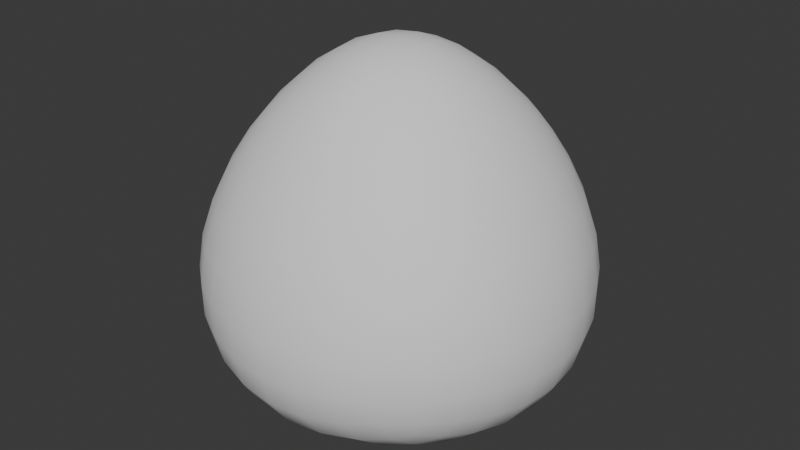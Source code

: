# Source: pet.blend  (saved by Blender 4.3.34; exported with 4.5.12 LTS)
import bpy
from mathutils import Matrix  # noqa: F401  (used for matrix-valued properties, if any)

bpy.ops.wm.read_factory_settings(use_empty=True)
scene = bpy.context.scene
scene.name = 'Scene'

# ---- collections
col_collection = bpy.data.collections.new('Collection'); scene.collection.children.link(col_collection)

# ---- world
world_world = bpy.data.worlds.new('World'); scene.world = world_world
world_world.use_nodes = True; world_world.node_tree.nodes.clear()
_N = world_world.node_tree.nodes; _L = world_world.node_tree.links
n0 = _N.new('ShaderNodeOutputWorld'); n0.name = 'World Output'; n0.location = (300, 300)
n1 = _N.new('ShaderNodeBackground'); n1.name = 'Background'; n1.location = (10, 300)
n1.inputs[0].default_value = (0.05088, 0.05088, 0.05088, 1.0)
_L.new(n1.outputs[0], n0.inputs[0])
n0.is_active_output = True
world_world.color = (0.05088, 0.05088, 0.05088)
world_world.sun_shadow_jitter_overblur = 0.0

# ---- meshes
me_pet = bpy.data.meshes.new('Pet')
me_pet.from_pydata([(-0.7073, -0.7073, 0.422), (-0.5075, -0.5075, 1.676), (-0.7073, 0.7073, 0.422), (-0.5075, 0.5075, 1.676), (0.7073, -0.7073, 0.422), (0.5075, -0.5075, 1.676), (0.7073, 0.7073, 0.422), (0.5075, 0.5075, 1.676), (-0.7689, 0.5962, 0.3779), (-0.8364, 0.4247, 0.3305), (-0.885, 0.2204, 0.2971), (-0.9033, 1.863e-08, 0.2846), (-0.885, -0.2204, 0.2971), (-0.8364, -0.4247, 0.3305), (-0.7689, -0.5962, 0.3779), (-0.7374, -0.7374, 0.5237), (-0.7604, -0.7604, 0.6769), (-0.7625, -0.7625, 0.8565), (-0.7405, -0.7405, 1.049), (-0.6944, -0.6944, 1.241), (-0.6316, -0.6316, 1.421), (-0.5626, -0.5626, 1.574), (-0.5312, -0.4214, 1.72), (-0.5556, -0.296, 1.767), (-0.5719, -0.1523, 1.8), (-0.5777, -6.519e-09, 1.813), (-0.5719, 0.1523, 1.8), (-0.5556, 0.296, 1.767), (-0.5312, 0.4214, 1.72), (-0.5626, 0.5626, 1.574), (-0.6316, 0.6316, 1.421), (-0.6944, 0.6944, 1.241), (-0.7405, 0.7405, 1.049), (-0.7625, 0.7625, 0.8565), (-0.7604, 0.7604, 0.6769), (-0.7374, 0.7374, 0.5237), (0.5962, 0.7689, 0.3779), (0.4247, 0.8364, 0.3305), (0.2204, 0.885, 0.2971), (-1.118e-08, 0.9033, 0.2846), (-0.2204, 0.885, 0.2971), (-0.4247, 0.8364, 0.3305), (-0.5962, 0.7689, 0.3779), (-0.4214, 0.5312, 1.72), (-0.296, 0.5556, 1.767), (-0.1523, 0.5719, 1.8), (-1.024e-08, 0.5777, 1.813), (0.1523, 0.5719, 1.8), (0.296, 0.5556, 1.767), (0.4214, 0.5312, 1.72), (0.5626, 0.5626, 1.574), (0.6316, 0.6316, 1.421), (0.6944, 0.6944, 1.241), (0.7405, 0.7405, 1.049), (0.7625, 0.7625, 0.8565), (0.7604, 0.7604, 0.6769), (0.7374, 0.7374, 0.5237), (0.7689, -0.5962, 0.3779), (0.8364, -0.4247, 0.3305), (0.885, -0.2204, 0.2971), (0.9033, 2.235e-08, 0.2846), (0.885, 0.2204, 0.2971), (0.8364, 0.4247, 0.3305), (0.7689, 0.5962, 0.3779), (0.5312, 0.4214, 1.72), (0.5556, 0.296, 1.767), (0.5719, 0.1523, 1.8), (0.5777, 1.024e-08, 1.813), (0.5719, -0.1523, 1.8), (0.5556, -0.296, 1.767), (0.5312, -0.4214, 1.72), (0.5626, -0.5626, 1.574), (0.6316, -0.6316, 1.421), (0.6944, -0.6944, 1.241), (0.7405, -0.7405, 1.049), (0.7625, -0.7625, 0.8565), (0.7604, -0.7604, 0.6769), (0.7374, -0.7374, 0.5237), (-0.5962, -0.7689, 0.3779), (-0.4247, -0.8364, 0.3305), (-0.2204, -0.885, 0.2971), (1.118e-08, -0.9033, 0.2846), (0.2204, -0.885, 0.2971), (0.4247, -0.8364, 0.3305), (0.5962, -0.7689, 0.3779), (0.4214, -0.5312, 1.72), (0.296, -0.5556, 1.767), (0.1523, -0.5719, 1.8), (1.024e-08, -0.5777, 1.813), (-0.1523, -0.5719, 1.8), (-0.296, -0.5556, 1.767), (-0.4214, -0.5312, 1.72), (-0.8498, -0.5931, 0.5075), (-0.8878, -0.6016, 0.6689), (-0.8911, -0.6015, 0.8531), (-0.8624, -0.5855, 1.049), (-0.8048, -0.551, 1.244), (-0.7257, -0.5045, 1.429), (-0.6333, -0.4558, 1.59), (-0.9351, -0.4166, 0.478), (-0.982, -0.4171, 0.6524), (-0.985, -0.4153, 0.8458), (-0.9497, -0.4047, 1.049), (-0.882, -0.3818, 1.252), (-0.7891, -0.3511, 1.445), (-0.6785, -0.3195, 1.62), (-0.991, -0.2149, 0.454), (-1.041, -0.2134, 0.6375), (-1.042, -0.2119, 0.8387), (-1.002, -0.2067, 1.049), (-0.9275, -0.1952, 1.259), (-0.8259, -0.1799, 1.46), (-0.7049, -0.1644, 1.643), (-1.011, 1.77e-08, 0.4445), (-1.062, 2.608e-08, 0.6311), (-1.062, 1.944e-08, 0.8355), (-1.02, 2.794e-09, 1.049), (-0.9425, 4.773e-09, 1.262), (-0.8378, 9.313e-10, 1.466), (-0.7136, -4.54e-09, 1.653), (-0.991, 0.2149, 0.454), (-1.041, 0.2134, 0.6375), (-1.042, 0.2119, 0.8387), (-1.002, 0.2067, 1.049), (-0.9275, 0.1952, 1.259), (-0.8259, 0.1799, 1.46), (-0.7049, 0.1644, 1.643), (-0.9351, 0.4166, 0.478), (-0.982, 0.4171, 0.6524), (-0.985, 0.4153, 0.8458), (-0.9497, 0.4047, 1.049), (-0.882, 0.3818, 1.252), (-0.7891, 0.3511, 1.445), (-0.6785, 0.3195, 1.62), (-0.8498, 0.5931, 0.5075), (-0.8878, 0.6016, 0.6689), (-0.8911, 0.6015, 0.8531), (-0.8624, 0.5855, 1.049), (-0.8048, 0.551, 1.244), (-0.7257, 0.5045, 1.429), (-0.6333, 0.4558, 1.59), (-0.5931, 0.8498, 0.5075), (-0.6016, 0.8878, 0.6689), (-0.6015, 0.8911, 0.8531), (-0.5855, 0.8624, 1.049), (-0.551, 0.8048, 1.244), (-0.5045, 0.7257, 1.429), (-0.4558, 0.6333, 1.59), (-0.4166, 0.9351, 0.478), (-0.4171, 0.982, 0.6524), (-0.4153, 0.985, 0.8458), (-0.4047, 0.9497, 1.049), (-0.3818, 0.882, 1.252), (-0.3511, 0.7891, 1.445), (-0.3195, 0.6785, 1.62), (-0.2149, 0.991, 0.454), (-0.2134, 1.041, 0.6375), (-0.2119, 1.042, 0.8387), (-0.2067, 1.002, 1.049), (-0.1952, 0.9275, 1.259), (-0.1799, 0.8259, 1.46), (-0.1644, 0.7049, 1.643), (1.024e-08, 1.011, 0.4445), (2.608e-08, 1.062, 0.6311), (1.944e-08, 1.062, 0.8355), (2.794e-09, 1.02, 1.049), (4.773e-09, 0.9425, 1.262), (-2.794e-09, 0.8378, 1.466), (-4.54e-09, 0.7136, 1.653), (0.2149, 0.991, 0.454), (0.2134, 1.041, 0.6375), (0.2119, 1.042, 0.8387), (0.2067, 1.002, 1.049), (0.1952, 0.9275, 1.259), (0.1799, 0.8259, 1.46), (0.1644, 0.7049, 1.643), (0.4166, 0.9351, 0.478), (0.4171, 0.982, 0.6524), (0.4153, 0.985, 0.8458), (0.4047, 0.9497, 1.049), (0.3818, 0.882, 1.252), (0.3511, 0.7891, 1.445), (0.3195, 0.6785, 1.62), (0.5931, 0.8498, 0.5075), (0.6016, 0.8878, 0.6689), (0.6015, 0.8911, 0.8531), (0.5855, 0.8624, 1.049), (0.551, 0.8048, 1.244), (0.5045, 0.7257, 1.429), (0.4558, 0.6333, 1.59), (0.8498, 0.5931, 0.5075), (0.8878, 0.6016, 0.6689), (0.8911, 0.6015, 0.8531), (0.8624, 0.5855, 1.049), (0.8048, 0.551, 1.244), (0.7257, 0.5045, 1.429), (0.6333, 0.4558, 1.59), (0.9351, 0.4166, 0.478), (0.982, 0.4171, 0.6524), (0.985, 0.4153, 0.8458), (0.9497, 0.4047, 1.049), (0.882, 0.3818, 1.252), (0.7891, 0.3511, 1.445), (0.6785, 0.3195, 1.62), (0.991, 0.2149, 0.454), (1.041, 0.2134, 0.6375), (1.042, 0.2119, 0.8387), (1.002, 0.2067, 1.049), (0.9275, 0.1952, 1.259), (0.8259, 0.1799, 1.46), (0.7049, 0.1644, 1.643), (1.011, -1.024e-08, 0.4445), (1.062, -2.608e-08, 0.6311), (1.062, -1.944e-08, 0.8355), (1.02, -2.794e-09, 1.049), (0.9425, -4.773e-09, 1.262), (0.8378, 2.794e-09, 1.466), (0.7136, 4.54e-09, 1.653), (0.991, -0.2149, 0.454), (1.041, -0.2134, 0.6375), (1.042, -0.2119, 0.8387), (1.002, -0.2067, 1.049), (0.9275, -0.1952, 1.259), (0.8259, -0.1799, 1.46), (0.7049, -0.1644, 1.643), (0.9351, -0.4166, 0.478), (0.982, -0.4171, 0.6524), (0.985, -0.4153, 0.8458), (0.9497, -0.4047, 1.049), (0.882, -0.3818, 1.252), (0.7891, -0.3511, 1.445), (0.6785, -0.3195, 1.62), (0.8498, -0.5931, 0.5075), (0.8878, -0.6016, 0.6689), (0.8911, -0.6015, 0.8531), (0.8624, -0.5855, 1.049), (0.8048, -0.551, 1.244), (0.7257, -0.5045, 1.429), (0.6333, -0.4558, 1.59), (0.5931, -0.8498, 0.5075), (0.6016, -0.8878, 0.6689), (0.6015, -0.8911, 0.8531), (0.5855, -0.8624, 1.049), (0.551, -0.8048, 1.244), (0.5045, -0.7257, 1.429), (0.4558, -0.6333, 1.59), (0.4166, -0.9351, 0.478), (0.4171, -0.982, 0.6524), (0.4153, -0.985, 0.8458), (0.4047, -0.9497, 1.049), (0.3818, -0.882, 1.252), (0.3511, -0.7891, 1.445), (0.3195, -0.6785, 1.62), (0.2149, -0.991, 0.454), (0.2134, -1.041, 0.6375), (0.2119, -1.042, 0.8387), (0.2067, -1.002, 1.049), (0.1952, -0.9275, 1.259), (0.1799, -0.8259, 1.46), (0.1644, -0.7049, 1.643), (-1.024e-08, -1.011, 0.4445), (-2.608e-08, -1.062, 0.6311), (-1.944e-08, -1.062, 0.8355), (-2.794e-09, -1.02, 1.049), (-4.773e-09, -0.9425, 1.262), (2.794e-09, -0.8378, 1.466), (4.54e-09, -0.7136, 1.653), (-0.2149, -0.991, 0.454), (-0.2134, -1.041, 0.6375), (-0.2119, -1.042, 0.8387), (-0.2067, -1.002, 1.049), (-0.1952, -0.9275, 1.259), (-0.1799, -0.8259, 1.46), (-0.1644, -0.7049, 1.643), (-0.4166, -0.9351, 0.478), (-0.4171, -0.982, 0.6524), (-0.4153, -0.985, 0.8458), (-0.4047, -0.9497, 1.049), (-0.3818, -0.882, 1.252), (-0.3511, -0.7891, 1.445), (-0.3195, -0.6785, 1.62), (-0.5931, -0.8498, 0.5075), (-0.6016, -0.8878, 0.6689), (-0.6015, -0.8911, 0.8531), (-0.5855, -0.8624, 1.049), (-0.551, -0.8048, 1.244), (-0.5045, -0.7257, 1.429), (-0.4558, -0.6333, 1.59), (-0.6327, 0.6327, 0.2835), (-0.4491, 0.6814, 0.2162), (-0.2328, 0.7194, 0.1737), (-1.071e-08, 0.7343, 0.1588), (0.2328, 0.7194, 0.1737), (0.4491, 0.6814, 0.2162), (0.6327, 0.6327, 0.2835), (-0.6814, 0.4491, 0.2162), (-0.4805, 0.4805, 0.1349), (-0.2482, 0.5061, 0.08543), (0.0, 0.5166, 0.06865), (0.2482, 0.5061, 0.08543), (0.4805, 0.4805, 0.1349), (0.6814, 0.4491, 0.2162), (-0.7194, 0.2328, 0.1737), (-0.5061, 0.2482, 0.08543), (-0.261, 0.261, 0.03226), (1.118e-08, 0.2664, 0.01445), (0.261, 0.261, 0.03226), (0.5061, 0.2482, 0.08543), (0.7194, 0.2328, 0.1737), (-0.7343, 1.455e-08, 0.1588), (-0.5166, 4.936e-08, 0.06865), (-0.2664, 4.726e-08, 0.01445), (1.49e-08, 4.657e-08, -0.003653), (0.2664, 2.293e-08, 0.01445), (0.5166, 4.191e-08, 0.06865), (0.7343, 2.841e-08, 0.1588), (-0.7194, -0.2328, 0.1737), (-0.5061, -0.2482, 0.08543), (-0.261, -0.261, 0.03226), (1.164e-08, -0.2664, 0.01445), (0.261, -0.261, 0.03226), (0.5061, -0.2482, 0.08543), (0.7194, -0.2328, 0.1737), (-0.6814, -0.4491, 0.2162), (-0.4805, -0.4805, 0.1349), (-0.2482, -0.5061, 0.08543), (7.451e-09, -0.5166, 0.06865), (0.2482, -0.5061, 0.08543), (0.4805, -0.4805, 0.1349), (0.6814, -0.4491, 0.2162), (-0.6327, -0.6327, 0.2835), (-0.4491, -0.6814, 0.2162), (-0.2328, -0.7194, 0.1737), (1.036e-08, -0.7343, 0.1588), (0.2328, -0.7194, 0.1737), (0.4491, -0.6814, 0.2162), (0.6327, -0.6327, 0.2835), (0.4162, 0.4162, 1.814), (0.287, 0.4248, 1.881), (0.1464, 0.4332, 1.924), (-5.588e-09, 0.4367, 1.939), (-0.1464, 0.4332, 1.924), (-0.287, 0.4248, 1.881), (-0.4162, 0.4162, 1.814), (0.4248, 0.287, 1.881), (0.2876, 0.2876, 1.963), (0.1452, 0.2909, 2.012), (0.0, 0.2928, 2.029), (-0.1452, 0.2909, 2.012), (-0.2876, 0.2876, 1.963), (-0.4248, 0.287, 1.881), (0.4332, 0.1464, 1.924), (0.2909, 0.1452, 2.012), (0.1461, 0.1461, 2.065), (1.979e-09, 0.1469, 2.083), (-0.1461, 0.1461, 2.065), (-0.2909, 0.1452, 2.012), (-0.4332, 0.1464, 1.924), (0.4367, 7.567e-09, 1.939), (0.2928, 8.382e-09, 2.029), (0.1469, 8.265e-09, 2.083), (9.313e-10, 1.024e-08, 2.101), (-0.1469, 1.385e-08, 2.083), (-0.2928, 6.519e-09, 2.029), (-0.4367, 1.048e-09, 1.939), (0.4332, -0.1464, 1.924), (0.2909, -0.1452, 2.012), (0.1461, -0.1461, 2.065), (2.212e-09, -0.1469, 2.083), (-0.1461, -0.1461, 2.065), (-0.2909, -0.1452, 2.012), (-0.4332, -0.1464, 1.924), (0.4248, -0.287, 1.881), (0.2876, -0.2876, 1.963), (0.1452, -0.2909, 2.012), (6.519e-09, -0.2928, 2.029), (-0.1452, -0.2909, 2.012), (-0.2876, -0.2876, 1.963), (-0.4248, -0.287, 1.881), (0.4162, -0.4162, 1.814), (0.287, -0.4248, 1.881), (0.1464, -0.4332, 1.924), (9.43e-09, -0.4367, 1.939), (-0.1464, -0.4332, 1.924), (-0.287, -0.4248, 1.881), (-0.4162, -0.4162, 1.814)], [], [(92, 93, 100, 99), (93, 94, 101, 100), (94, 95, 102, 101), (95, 96, 103, 102), (96, 97, 104, 103), (97, 98, 105, 104), (99, 100, 107, 106), (100, 101, 108, 107), (101, 102, 109, 108), (102, 103, 110, 109), (103, 104, 111, 110), (104, 105, 112, 111), (106, 107, 114, 113), (107, 108, 115, 114), (108, 109, 116, 115), (109, 110, 117, 116), (110, 111, 118, 117), (111, 112, 119, 118), (113, 114, 121, 120), (114, 115, 122, 121), (115, 116, 123, 122), (116, 117, 124, 123), (117, 118, 125, 124), (118, 119, 126, 125), (120, 121, 128, 127), (121, 122, 129, 128), (122, 123, 130, 129), (123, 124, 131, 130), (124, 125, 132, 131), (125, 126, 133, 132), (127, 128, 135, 134), (128, 129, 136, 135), (129, 130, 137, 136), (130, 131, 138, 137), (131, 132, 139, 138), (132, 133, 140, 139), (0, 15, 92, 14), (15, 16, 93, 92), (16, 17, 94, 93), (17, 18, 95, 94), (18, 19, 96, 95), (19, 20, 97, 96), (20, 21, 98, 97), (21, 1, 22, 98), (98, 22, 23, 105), (105, 23, 24, 112), (112, 24, 25, 119), (119, 25, 26, 126), (126, 26, 27, 133), (133, 27, 28, 140), (140, 28, 3, 29), (139, 140, 29, 30), (138, 139, 30, 31), (137, 138, 31, 32), (136, 137, 32, 33), (135, 136, 33, 34), (134, 135, 34, 35), (8, 134, 35, 2), (9, 127, 134, 8), (10, 120, 127, 9), (11, 113, 120, 10), (12, 106, 113, 11), (13, 99, 106, 12), (14, 92, 99, 13), (141, 142, 149, 148), (142, 143, 150, 149), (143, 144, 151, 150), (144, 145, 152, 151), (145, 146, 153, 152), (146, 147, 154, 153), (148, 149, 156, 155), (149, 150, 157, 156), (150, 151, 158, 157), (151, 152, 159, 158), (152, 153, 160, 159), (153, 154, 161, 160), (155, 156, 163, 162), (156, 157, 164, 163), (157, 158, 165, 164), (158, 159, 166, 165), (159, 160, 167, 166), (160, 161, 168, 167), (162, 163, 170, 169), (163, 164, 171, 170), (164, 165, 172, 171), (165, 166, 173, 172), (166, 167, 174, 173), (167, 168, 175, 174), (169, 170, 177, 176), (170, 171, 178, 177), (171, 172, 179, 178), (172, 173, 180, 179), (173, 174, 181, 180), (174, 175, 182, 181), (176, 177, 184, 183), (177, 178, 185, 184), (178, 179, 186, 185), (179, 180, 187, 186), (180, 181, 188, 187), (181, 182, 189, 188), (2, 35, 141, 42), (35, 34, 142, 141), (34, 33, 143, 142), (33, 32, 144, 143), (32, 31, 145, 144), (31, 30, 146, 145), (30, 29, 147, 146), (29, 3, 43, 147), (147, 43, 44, 154), (154, 44, 45, 161), (161, 45, 46, 168), (168, 46, 47, 175), (175, 47, 48, 182), (182, 48, 49, 189), (189, 49, 7, 50), (188, 189, 50, 51), (187, 188, 51, 52), (186, 187, 52, 53), (185, 186, 53, 54), (184, 185, 54, 55), (183, 184, 55, 56), (36, 183, 56, 6), (37, 176, 183, 36), (38, 169, 176, 37), (39, 162, 169, 38), (40, 155, 162, 39), (41, 148, 155, 40), (42, 141, 148, 41), (190, 191, 198, 197), (191, 192, 199, 198), (192, 193, 200, 199), (193, 194, 201, 200), (194, 195, 202, 201), (195, 196, 203, 202), (197, 198, 205, 204), (198, 199, 206, 205), (199, 200, 207, 206), (200, 201, 208, 207), (201, 202, 209, 208), (202, 203, 210, 209), (204, 205, 212, 211), (205, 206, 213, 212), (206, 207, 214, 213), (207, 208, 215, 214), (208, 209, 216, 215), (209, 210, 217, 216), (211, 212, 219, 218), (212, 213, 220, 219), (213, 214, 221, 220), (214, 215, 222, 221), (215, 216, 223, 222), (216, 217, 224, 223), (218, 219, 226, 225), (219, 220, 227, 226), (220, 221, 228, 227), (221, 222, 229, 228), (222, 223, 230, 229), (223, 224, 231, 230), (225, 226, 233, 232), (226, 227, 234, 233), (227, 228, 235, 234), (228, 229, 236, 235), (229, 230, 237, 236), (230, 231, 238, 237), (6, 56, 190, 63), (56, 55, 191, 190), (55, 54, 192, 191), (54, 53, 193, 192), (53, 52, 194, 193), (52, 51, 195, 194), (51, 50, 196, 195), (50, 7, 64, 196), (196, 64, 65, 203), (203, 65, 66, 210), (210, 66, 67, 217), (217, 67, 68, 224), (224, 68, 69, 231), (231, 69, 70, 238), (238, 70, 5, 71), (237, 238, 71, 72), (236, 237, 72, 73), (235, 236, 73, 74), (234, 235, 74, 75), (233, 234, 75, 76), (232, 233, 76, 77), (57, 232, 77, 4), (58, 225, 232, 57), (59, 218, 225, 58), (60, 211, 218, 59), (61, 204, 211, 60), (62, 197, 204, 61), (63, 190, 197, 62), (239, 240, 247, 246), (240, 241, 248, 247), (241, 242, 249, 248), (242, 243, 250, 249), (243, 244, 251, 250), (244, 245, 252, 251), (246, 247, 254, 253), (247, 248, 255, 254), (248, 249, 256, 255), (249, 250, 257, 256), (250, 251, 258, 257), (251, 252, 259, 258), (253, 254, 261, 260), (254, 255, 262, 261), (255, 256, 263, 262), (256, 257, 264, 263), (257, 258, 265, 264), (258, 259, 266, 265), (260, 261, 268, 267), (261, 262, 269, 268), (262, 263, 270, 269), (263, 264, 271, 270), (264, 265, 272, 271), (265, 266, 273, 272), (267, 268, 275, 274), (268, 269, 276, 275), (269, 270, 277, 276), (270, 271, 278, 277), (271, 272, 279, 278), (272, 273, 280, 279), (274, 275, 282, 281), (275, 276, 283, 282), (276, 277, 284, 283), (277, 278, 285, 284), (278, 279, 286, 285), (279, 280, 287, 286), (4, 77, 239, 84), (77, 76, 240, 239), (76, 75, 241, 240), (75, 74, 242, 241), (74, 73, 243, 242), (73, 72, 244, 243), (72, 71, 245, 244), (71, 5, 85, 245), (245, 85, 86, 252), (252, 86, 87, 259), (259, 87, 88, 266), (266, 88, 89, 273), (273, 89, 90, 280), (280, 90, 91, 287), (287, 91, 1, 21), (286, 287, 21, 20), (285, 286, 20, 19), (284, 285, 19, 18), (283, 284, 18, 17), (282, 283, 17, 16), (281, 282, 16, 15), (78, 281, 15, 0), (79, 274, 281, 78), (80, 267, 274, 79), (81, 260, 267, 80), (82, 253, 260, 81), (83, 246, 253, 82), (84, 239, 246, 83), (288, 289, 296, 295), (289, 290, 297, 296), (290, 291, 298, 297), (291, 292, 299, 298), (292, 293, 300, 299), (293, 294, 301, 300), (295, 296, 303, 302), (296, 297, 304, 303), (297, 298, 305, 304), (298, 299, 306, 305), (299, 300, 307, 306), (300, 301, 308, 307), (302, 303, 310, 309), (303, 304, 311, 310), (304, 305, 312, 311), (305, 306, 313, 312), (306, 307, 314, 313), (307, 308, 315, 314), (309, 310, 317, 316), (310, 311, 318, 317), (311, 312, 319, 318), (312, 313, 320, 319), (313, 314, 321, 320), (314, 315, 322, 321), (316, 317, 324, 323), (317, 318, 325, 324), (318, 319, 326, 325), (319, 320, 327, 326), (320, 321, 328, 327), (321, 322, 329, 328), (323, 324, 331, 330), (324, 325, 332, 331), (325, 326, 333, 332), (326, 327, 334, 333), (327, 328, 335, 334), (328, 329, 336, 335), (2, 42, 288, 8), (42, 41, 289, 288), (41, 40, 290, 289), (40, 39, 291, 290), (39, 38, 292, 291), (38, 37, 293, 292), (37, 36, 294, 293), (36, 6, 63, 294), (294, 63, 62, 301), (301, 62, 61, 308), (308, 61, 60, 315), (315, 60, 59, 322), (322, 59, 58, 329), (329, 58, 57, 336), (336, 57, 4, 84), (335, 336, 84, 83), (334, 335, 83, 82), (333, 334, 82, 81), (332, 333, 81, 80), (331, 332, 80, 79), (330, 331, 79, 78), (14, 330, 78, 0), (13, 323, 330, 14), (12, 316, 323, 13), (11, 309, 316, 12), (10, 302, 309, 11), (9, 295, 302, 10), (8, 288, 295, 9), (337, 338, 345, 344), (338, 339, 346, 345), (339, 340, 347, 346), (340, 341, 348, 347), (341, 342, 349, 348), (342, 343, 350, 349), (344, 345, 352, 351), (345, 346, 353, 352), (346, 347, 354, 353), (347, 348, 355, 354), (348, 349, 356, 355), (349, 350, 357, 356), (351, 352, 359, 358), (352, 353, 360, 359), (353, 354, 361, 360), (354, 355, 362, 361), (355, 356, 363, 362), (356, 357, 364, 363), (358, 359, 366, 365), (359, 360, 367, 366), (360, 361, 368, 367), (361, 362, 369, 368), (362, 363, 370, 369), (363, 364, 371, 370), (365, 366, 373, 372), (366, 367, 374, 373), (367, 368, 375, 374), (368, 369, 376, 375), (369, 370, 377, 376), (370, 371, 378, 377), (372, 373, 380, 379), (373, 374, 381, 380), (374, 375, 382, 381), (375, 376, 383, 382), (376, 377, 384, 383), (377, 378, 385, 384), (7, 49, 337, 64), (49, 48, 338, 337), (48, 47, 339, 338), (47, 46, 340, 339), (46, 45, 341, 340), (45, 44, 342, 341), (44, 43, 343, 342), (43, 3, 28, 343), (343, 28, 27, 350), (350, 27, 26, 357), (357, 26, 25, 364), (364, 25, 24, 371), (371, 24, 23, 378), (378, 23, 22, 385), (385, 22, 1, 91), (384, 385, 91, 90), (383, 384, 90, 89), (382, 383, 89, 88), (381, 382, 88, 87), (380, 381, 87, 86), (379, 380, 86, 85), (70, 379, 85, 5), (69, 372, 379, 70), (68, 365, 372, 69), (67, 358, 365, 68), (66, 351, 358, 67), (65, 344, 351, 66), (64, 337, 344, 65)])
me_pet.polygons.foreach_set('use_smooth', [True] * 384)
_uv = me_pet.uv_layers.new(name='UVMap')
_uv.uv.foreach_set('vector', [0.4063, 0.03125, 0.4375, 0.03125, 0.4375, 0.0625, 0.4063, 0.0625, 0.4375, 0.03125, 0.4688, 0.03125, 0.4688, 0.0625, 0.4375, 0.0625, 0.4688, 0.03125, 0.5, 0.03125, 0.5, 0.0625, 0.4688, 0.0625, 0.5, 0.03125, 0.5312, 0.03125, 0.5312, 0.0625, 0.5, 0.0625, 0.5312, 0.03125, 0.5625, 0.03125, 0.5625, 0.0625, 0.5312, 0.0625, 0.5625, 0.03125, 0.5938, 0.03125, 0.5938, 0.0625, 0.5625, 0.0625, 0.4063, 0.0625, 0.4375, 0.0625, 0.4375, 0.09375, 0.4063, 0.09375, 0.4375, 0.0625, 0.4688, 0.0625, 0.4688, 0.09375, 0.4375, 0.09375, 0.4688, 0.0625, 0.5, 0.0625, 0.5, 0.09375, 0.4688, 0.09375, 0.5, 0.0625, 0.5312, 0.0625, 0.5313, 0.09375, 0.5, 0.09375, 0.5312, 0.0625, 0.5625, 0.0625, 0.5625, 0.09375, 0.5313, 0.09375, 0.5625, 0.0625, 0.5938, 0.0625, 0.5938, 0.09375, 0.5625, 0.09375, 0.4063, 0.09375, 0.4375, 0.09375, 0.4375, 0.125, 0.4063, 0.125, 0.4375, 0.09375, 0.4688, 0.09375, 0.4688, 0.125, 0.4375, 0.125, 0.4688, 0.09375, 0.5, 0.09375, 0.5, 0.125, 0.4688, 0.125, 0.5, 0.09375, 0.5313, 0.09375, 0.5312, 0.125, 0.5, 0.125, 0.5313, 0.09375, 0.5625, 0.09375, 0.5625, 0.125, 0.5312, 0.125, 0.5625, 0.09375, 0.5938, 0.09375, 0.5938, 0.125, 0.5625, 0.125, 0.4063, 0.125, 0.4375, 0.125, 0.4375, 0.1562, 0.4063, 0.1563, 0.4375, 0.125, 0.4688, 0.125, 0.4688, 0.1563, 0.4375, 0.1562, 0.4688, 0.125, 0.5, 0.125, 0.5, 0.1562, 0.4688, 0.1563, 0.5, 0.125, 0.5312, 0.125, 0.5313, 0.1563, 0.5, 0.1562, 0.5312, 0.125, 0.5625, 0.125, 0.5625, 0.1562, 0.5313, 0.1563, 0.5625, 0.125, 0.5938, 0.125, 0.5938, 0.1562, 0.5625, 0.1562, 0.4063, 0.1563, 0.4375, 0.1562, 0.4375, 0.1875, 0.4063, 0.1875, 0.4375, 0.1562, 0.4688, 0.1563, 0.4688, 0.1875, 0.4375, 0.1875, 0.4688, 0.1563, 0.5, 0.1562, 0.5, 0.1875, 0.4688, 0.1875, 0.5, 0.1562, 0.5313, 0.1563, 0.5312, 0.1875, 0.5, 0.1875, 0.5313, 0.1563, 0.5625, 0.1562, 0.5625, 0.1875, 0.5312, 0.1875, 0.5625, 0.1562, 0.5938, 0.1562, 0.5938, 0.1875, 0.5625, 0.1875, 0.4063, 0.1875, 0.4375, 0.1875, 0.4375, 0.2188, 0.4063, 0.2188, 0.4375, 0.1875, 0.4688, 0.1875, 0.4688, 0.2188, 0.4375, 0.2188, 0.4688, 0.1875, 0.5, 0.1875, 0.5, 0.2188, 0.4688, 0.2188, 0.5, 0.1875, 0.5312, 0.1875, 0.5313, 0.2188, 0.5, 0.2188, 0.5312, 0.1875, 0.5625, 0.1875, 0.5625, 0.2188, 0.5313, 0.2188, 0.5625, 0.1875, 0.5938, 0.1875, 0.5938, 0.2188, 0.5625, 0.2188, 0.375, 0.0, 0.4063, 0.0, 0.4063, 0.03125, 0.375, 0.03125, 0.4063, 0.0, 0.4375, 0.0, 0.4375, 0.03125, 0.4063, 0.03125, 0.4375, 0.0, 0.4688, 0.0, 0.4688, 0.03125, 0.4375, 0.03125, 0.4688, 0.0, 0.5, 0.0, 0.5, 0.03125, 0.4688, 0.03125, 0.5, 0.0, 0.5313, 0.0, 0.5312, 0.03125, 0.5, 0.03125, 0.5313, 0.0, 0.5625, 0.0, 0.5625, 0.03125, 0.5312, 0.03125, 0.5625, 0.0, 0.5938, 0.0, 0.5938, 0.03125, 0.5625, 0.03125, 0.5938, 0.0, 0.625, 0.0, 0.625, 0.03125, 0.5938, 0.03125, 0.5938, 0.03125, 0.625, 0.03125, 0.625, 0.0625, 0.5938, 0.0625, 0.5938, 0.0625, 0.625, 0.0625, 0.625, 0.09375, 0.5938, 0.09375, 0.5938, 0.09375, 0.625, 0.09375, 0.625, 0.125, 0.5938, 0.125, 0.5938, 0.125, 0.625, 0.125, 0.625, 0.1563, 0.5938, 0.1562, 0.5938, 0.1562, 0.625, 0.1563, 0.625, 0.1875, 0.5938, 0.1875, 0.5938, 0.1875, 0.625, 0.1875, 0.625, 0.2188, 0.5938, 0.2188, 0.5938, 0.2188, 0.625, 0.2188, 0.625, 0.25, 0.5938, 0.25, 0.5625, 0.2188, 0.5938, 0.2188, 0.5938, 0.25, 0.5625, 0.25, 0.5313, 0.2188, 0.5625, 0.2188, 0.5625, 0.25, 0.5312, 0.25, 0.5, 0.2188, 0.5313, 0.2188, 0.5312, 0.25, 0.5, 0.25, 0.4688, 0.2188, 0.5, 0.2188, 0.5, 0.25, 0.4688, 0.25, 0.4375, 0.2188, 0.4688, 0.2188, 0.4688, 0.25, 0.4375, 0.25, 0.4063, 0.2188, 0.4375, 0.2188, 0.4375, 0.25, 0.4063, 0.25, 0.375, 0.2188, 0.4063, 0.2188, 0.4063, 0.25, 0.375, 0.25, 0.375, 0.1875, 0.4063, 0.1875, 0.4063, 0.2188, 0.375, 0.2188, 0.375, 0.1563, 0.4063, 0.1563, 0.4063, 0.1875, 0.375, 0.1875, 0.375, 0.125, 0.4063, 0.125, 0.4063, 0.1563, 0.375, 0.1563, 0.375, 0.09375, 0.4063, 0.09375, 0.4063, 0.125, 0.375, 0.125, 0.375, 0.0625, 0.4063, 0.0625, 0.4063, 0.09375, 0.375, 0.09375, 0.375, 0.03125, 0.4063, 0.03125, 0.4063, 0.0625, 0.375, 0.0625, 0.4063, 0.2813, 0.4375, 0.2813, 0.4375, 0.3125, 0.4063, 0.3125, 0.4375, 0.2813, 0.4688, 0.2813, 0.4688, 0.3125, 0.4375, 0.3125, 0.4688, 0.2813, 0.5, 0.2813, 0.5, 0.3125, 0.4688, 0.3125, 0.5, 0.2813, 0.5313, 0.2813, 0.5312, 0.3125, 0.5, 0.3125, 0.5313, 0.2813, 0.5625, 0.2813, 0.5625, 0.3125, 0.5312, 0.3125, 0.5625, 0.2813, 0.5938, 0.2813, 0.5938, 0.3125, 0.5625, 0.3125, 0.4063, 0.3125, 0.4375, 0.3125, 0.4375, 0.3438, 0.4063, 0.3438, 0.4375, 0.3125, 0.4688, 0.3125, 0.4688, 0.3438, 0.4375, 0.3438, 0.4688, 0.3125, 0.5, 0.3125, 0.5, 0.3438, 0.4688, 0.3438, 0.5, 0.3125, 0.5312, 0.3125, 0.5313, 0.3438, 0.5, 0.3438, 0.5312, 0.3125, 0.5625, 0.3125, 0.5625, 0.3438, 0.5313, 0.3438, 0.5625, 0.3125, 0.5938, 0.3125, 0.5938, 0.3438, 0.5625, 0.3438, 0.4063, 0.3438, 0.4375, 0.3438, 0.4375, 0.375, 0.4063, 0.375, 0.4375, 0.3438, 0.4688, 0.3438, 0.4688, 0.375, 0.4375, 0.375, 0.4688, 0.3438, 0.5, 0.3438, 0.5, 0.375, 0.4688, 0.375, 0.5, 0.3438, 0.5313, 0.3438, 0.5312, 0.375, 0.5, 0.375, 0.5313, 0.3438, 0.5625, 0.3438, 0.5625, 0.375, 0.5312, 0.375, 0.5625, 0.3438, 0.5938, 0.3438, 0.5938, 0.375, 0.5625, 0.375, 0.4063, 0.375, 0.4375, 0.375, 0.4375, 0.4063, 0.4063, 0.4062, 0.4375, 0.375, 0.4688, 0.375, 0.4688, 0.4063, 0.4375, 0.4063, 0.4688, 0.375, 0.5, 0.375, 0.5, 0.4063, 0.4688, 0.4063, 0.5, 0.375, 0.5312, 0.375, 0.5313, 0.4063, 0.5, 0.4063, 0.5312, 0.375, 0.5625, 0.375, 0.5625, 0.4063, 0.5313, 0.4063, 0.5625, 0.375, 0.5938, 0.375, 0.5938, 0.4063, 0.5625, 0.4063, 0.4063, 0.4062, 0.4375, 0.4063, 0.4375, 0.4375, 0.4063, 0.4375, 0.4375, 0.4063, 0.4688, 0.4063, 0.4688, 0.4375, 0.4375, 0.4375, 0.4688, 0.4063, 0.5, 0.4063, 0.5, 0.4375, 0.4688, 0.4375, 0.5, 0.4063, 0.5313, 0.4063, 0.5312, 0.4375, 0.5, 0.4375, 0.5313, 0.4063, 0.5625, 0.4063, 0.5625, 0.4375, 0.5312, 0.4375, 0.5625, 0.4063, 0.5938, 0.4063, 0.5938, 0.4375, 0.5625, 0.4375, 0.4063, 0.4375, 0.4375, 0.4375, 0.4375, 0.4688, 0.4063, 0.4688, 0.4375, 0.4375, 0.4688, 0.4375, 0.4688, 0.4688, 0.4375, 0.4688, 0.4688, 0.4375, 0.5, 0.4375, 0.5, 0.4688, 0.4688, 0.4688, 0.5, 0.4375, 0.5312, 0.4375, 0.5313, 0.4688, 0.5, 0.4688, 0.5312, 0.4375, 0.5625, 0.4375, 0.5625, 0.4688, 0.5313, 0.4688, 0.5625, 0.4375, 0.5938, 0.4375, 0.5938, 0.4687, 0.5625, 0.4688, 0.375, 0.25, 0.4063, 0.25, 0.4063, 0.2813, 0.375, 0.2813, 0.4063, 0.25, 0.4375, 0.25, 0.4375, 0.2813, 0.4063, 0.2813, 0.4375, 0.25, 0.4688, 0.25, 0.4688, 0.2813, 0.4375, 0.2813, 0.4688, 0.25, 0.5, 0.25, 0.5, 0.2813, 0.4688, 0.2813, 0.5, 0.25, 0.5312, 0.25, 0.5313, 0.2813, 0.5, 0.2813, 0.5312, 0.25, 0.5625, 0.25, 0.5625, 0.2813, 0.5313, 0.2813, 0.5625, 0.25, 0.5938, 0.25, 0.5938, 0.2813, 0.5625, 0.2813, 0.5938, 0.25, 0.625, 0.25, 0.625, 0.2813, 0.5938, 0.2813, 0.5938, 0.2813, 0.625, 0.2813, 0.625, 0.3125, 0.5938, 0.3125, 0.5938, 0.3125, 0.625, 0.3125, 0.625, 0.3438, 0.5938, 0.3438, 0.5938, 0.3438, 0.625, 0.3438, 0.625, 0.375, 0.5938, 0.375, 0.5938, 0.375, 0.625, 0.375, 0.625, 0.4063, 0.5938, 0.4063, 0.5938, 0.4063, 0.625, 0.4063, 0.625, 0.4375, 0.5938, 0.4375, 0.5938, 0.4375, 0.625, 0.4375, 0.625, 0.4688, 0.5938, 0.4687, 0.5938, 0.4687, 0.625, 0.4688, 0.625, 0.5, 0.5938, 0.5, 0.5625, 0.4688, 0.5938, 0.4687, 0.5938, 0.5, 0.5625, 0.5, 0.5313, 0.4688, 0.5625, 0.4688, 0.5625, 0.5, 0.5312, 0.5, 0.5, 0.4688, 0.5313, 0.4688, 0.5312, 0.5, 0.5, 0.5, 0.4688, 0.4688, 0.5, 0.4688, 0.5, 0.5, 0.4688, 0.5, 0.4375, 0.4688, 0.4688, 0.4688, 0.4688, 0.5, 0.4375, 0.5, 0.4063, 0.4688, 0.4375, 0.4688, 0.4375, 0.5, 0.4063, 0.5, 0.375, 0.4688, 0.4063, 0.4688, 0.4063, 0.5, 0.375, 0.5, 0.375, 0.4375, 0.4063, 0.4375, 0.4063, 0.4688, 0.375, 0.4688, 0.375, 0.4063, 0.4063, 0.4062, 0.4063, 0.4375, 0.375, 0.4375, 0.375, 0.375, 0.4063, 0.375, 0.4063, 0.4062, 0.375, 0.4063, 0.375, 0.3438, 0.4063, 0.3438, 0.4063, 0.375, 0.375, 0.375, 0.375, 0.3125, 0.4063, 0.3125, 0.4063, 0.3438, 0.375, 0.3438, 0.375, 0.2813, 0.4063, 0.2813, 0.4063, 0.3125, 0.375, 0.3125, 0.4063, 0.5313, 0.4375, 0.5313, 0.4375, 0.5625, 0.4063, 0.5625, 0.4375, 0.5313, 0.4688, 0.5313, 0.4688, 0.5625, 0.4375, 0.5625, 0.4688, 0.5313, 0.5, 0.5313, 0.5, 0.5625, 0.4688, 0.5625, 0.5, 0.5313, 0.5313, 0.5313, 0.5312, 0.5625, 0.5, 0.5625, 0.5313, 0.5313, 0.5625, 0.5313, 0.5625, 0.5625, 0.5312, 0.5625, 0.5625, 0.5313, 0.5938, 0.5313, 0.5938, 0.5625, 0.5625, 0.5625, 0.4063, 0.5625, 0.4375, 0.5625, 0.4375, 0.5938, 0.4063, 0.5938, 0.4375, 0.5625, 0.4688, 0.5625, 0.4688, 0.5938, 0.4375, 0.5938, 0.4688, 0.5625, 0.5, 0.5625, 0.5, 0.5938, 0.4688, 0.5938, 0.5, 0.5625, 0.5312, 0.5625, 0.5313, 0.5938, 0.5, 0.5938, 0.5312, 0.5625, 0.5625, 0.5625, 0.5625, 0.5938, 0.5313, 0.5938, 0.5625, 0.5625, 0.5938, 0.5625, 0.5938, 0.5938, 0.5625, 0.5938, 0.4063, 0.5938, 0.4375, 0.5938, 0.4375, 0.625, 0.4063, 0.625, 0.4375, 0.5938, 0.4688, 0.5938, 0.4688, 0.625, 0.4375, 0.625, 0.4688, 0.5938, 0.5, 0.5938, 0.5, 0.625, 0.4688, 0.625, 0.5, 0.5938, 0.5313, 0.5938, 0.5312, 0.625, 0.5, 0.625, 0.5313, 0.5938, 0.5625, 0.5938, 0.5625, 0.625, 0.5312, 0.625, 0.5625, 0.5938, 0.5938, 0.5938, 0.5938, 0.625, 0.5625, 0.625, 0.4063, 0.625, 0.4375, 0.625, 0.4375, 0.6563, 0.4063, 0.6563, 0.4375, 0.625, 0.4688, 0.625, 0.4688, 0.6563, 0.4375, 0.6563, 0.4688, 0.625, 0.5, 0.625, 0.5, 0.6563, 0.4688, 0.6563, 0.5, 0.625, 0.5312, 0.625, 0.5313, 0.6563, 0.5, 0.6563, 0.5312, 0.625, 0.5625, 0.625, 0.5625, 0.6563, 0.5313, 0.6563, 0.5625, 0.625, 0.5938, 0.625, 0.5938, 0.6563, 0.5625, 0.6563, 0.4063, 0.6563, 0.4375, 0.6563, 0.4375, 0.6875, 0.4063, 0.6875, 0.4375, 0.6563, 0.4688, 0.6563, 0.4688, 0.6875, 0.4375, 0.6875, 0.4688, 0.6563, 0.5, 0.6563, 0.5, 0.6875, 0.4688, 0.6875, 0.5, 0.6563, 0.5313, 0.6563, 0.5312, 0.6875, 0.5, 0.6875, 0.5313, 0.6563, 0.5625, 0.6563, 0.5625, 0.6875, 0.5312, 0.6875, 0.5625, 0.6563, 0.5938, 0.6563, 0.5938, 0.6875, 0.5625, 0.6875, 0.4063, 0.6875, 0.4375, 0.6875, 0.4375, 0.7188, 0.4063, 0.7188, 0.4375, 0.6875, 0.4688, 0.6875, 0.4688, 0.7187, 0.4375, 0.7188, 0.4688, 0.6875, 0.5, 0.6875, 0.5, 0.7188, 0.4688, 0.7187, 0.5, 0.6875, 0.5312, 0.6875, 0.5313, 0.7187, 0.5, 0.7188, 0.5312, 0.6875, 0.5625, 0.6875, 0.5625, 0.7188, 0.5313, 0.7187, 0.5625, 0.6875, 0.5938, 0.6875, 0.5938, 0.7188, 0.5625, 0.7188, 0.375, 0.5, 0.4063, 0.5, 0.4063, 0.5313, 0.375, 0.5313, 0.4063, 0.5, 0.4375, 0.5, 0.4375, 0.5313, 0.4063, 0.5313, 0.4375, 0.5, 0.4688, 0.5, 0.4688, 0.5313, 0.4375, 0.5313, 0.4688, 0.5, 0.5, 0.5, 0.5, 0.5313, 0.4688, 0.5313, 0.5, 0.5, 0.5312, 0.5, 0.5313, 0.5313, 0.5, 0.5313, 0.5312, 0.5, 0.5625, 0.5, 0.5625, 0.5313, 0.5313, 0.5313, 0.5625, 0.5, 0.5938, 0.5, 0.5938, 0.5313, 0.5625, 0.5313, 0.5938, 0.5, 0.625, 0.5, 0.625, 0.5313, 0.5938, 0.5313, 0.5938, 0.5313, 0.625, 0.5313, 0.625, 0.5625, 0.5938, 0.5625, 0.5938, 0.5625, 0.625, 0.5625, 0.625, 0.5938, 0.5938, 0.5938, 0.5938, 0.5938, 0.625, 0.5938, 0.625, 0.625, 0.5938, 0.625, 0.5938, 0.625, 0.625, 0.625, 0.625, 0.6563, 0.5938, 0.6563, 0.5938, 0.6563, 0.625, 0.6563, 0.625, 0.6875, 0.5938, 0.6875, 0.5938, 0.6875, 0.625, 0.6875, 0.625, 0.7188, 0.5938, 0.7188, 0.5938, 0.7188, 0.625, 0.7188, 0.625, 0.75, 0.5938, 0.75, 0.5625, 0.7188, 0.5938, 0.7188, 0.5938, 0.75, 0.5625, 0.75, 0.5313, 0.7187, 0.5625, 0.7188, 0.5625, 0.75, 0.5312, 0.75, 0.5, 0.7188, 0.5313, 0.7187, 0.5312, 0.75, 0.5, 0.75, 0.4688, 0.7187, 0.5, 0.7188, 0.5, 0.75, 0.4688, 0.75, 0.4375, 0.7188, 0.4688, 0.7187, 0.4688, 0.75, 0.4375, 0.75, 0.4063, 0.7188, 0.4375, 0.7188, 0.4375, 0.75, 0.4063, 0.75, 0.375, 0.7188, 0.4063, 0.7188, 0.4063, 0.75, 0.375, 0.75, 0.375, 0.6875, 0.4063, 0.6875, 0.4063, 0.7188, 0.375, 0.7188, 0.375, 0.6563, 0.4063, 0.6563, 0.4063, 0.6875, 0.375, 0.6875, 0.375, 0.625, 0.4063, 0.625, 0.4063, 0.6563, 0.375, 0.6563, 0.375, 0.5938, 0.4063, 0.5938, 0.4063, 0.625, 0.375, 0.625, 0.375, 0.5625, 0.4063, 0.5625, 0.4063, 0.5938, 0.375, 0.5938, 0.375, 0.5313, 0.4063, 0.5313, 0.4063, 0.5625, 0.375, 0.5625, 0.4063, 0.7812, 0.4375, 0.7813, 0.4375, 0.8125, 0.4063, 0.8125, 0.4375, 0.7813, 0.4688, 0.7813, 0.4688, 0.8125, 0.4375, 0.8125, 0.4688, 0.7813, 0.5, 0.7813, 0.5, 0.8125, 0.4688, 0.8125, 0.5, 0.7813, 0.5313, 0.7813, 0.5312, 0.8125, 0.5, 0.8125, 0.5313, 0.7813, 0.5625, 0.7812, 0.5625, 0.8125, 0.5312, 0.8125, 0.5625, 0.7812, 0.5938, 0.7812, 0.5938, 0.8125, 0.5625, 0.8125, 0.4063, 0.8125, 0.4375, 0.8125, 0.4375, 0.8438, 0.4063, 0.8438, 0.4375, 0.8125, 0.4688, 0.8125, 0.4688, 0.8438, 0.4375, 0.8438, 0.4688, 0.8125, 0.5, 0.8125, 0.5, 0.8438, 0.4688, 0.8438, 0.5, 0.8125, 0.5312, 0.8125, 0.5313, 0.8438, 0.5, 0.8438, 0.5312, 0.8125, 0.5625, 0.8125, 0.5625, 0.8438, 0.5313, 0.8438, 0.5625, 0.8125, 0.5938, 0.8125, 0.5938, 0.8438, 0.5625, 0.8438, 0.4063, 0.8438, 0.4375, 0.8438, 0.4375, 0.875, 0.4063, 0.875, 0.4375, 0.8438, 0.4688, 0.8438, 0.4688, 0.875, 0.4375, 0.875, 0.4688, 0.8438, 0.5, 0.8438, 0.5, 0.875, 0.4688, 0.875, 0.5, 0.8438, 0.5313, 0.8438, 0.5312, 0.875, 0.5, 0.875, 0.5313, 0.8438, 0.5625, 0.8438, 0.5625, 0.875, 0.5312, 0.875, 0.5625, 0.8438, 0.5938, 0.8438, 0.5938, 0.875, 0.5625, 0.875, 0.4063, 0.875, 0.4375, 0.875, 0.4375, 0.9063, 0.4063, 0.9062, 0.4375, 0.875, 0.4688, 0.875, 0.4688, 0.9063, 0.4375, 0.9063, 0.4688, 0.875, 0.5, 0.875, 0.5, 0.9063, 0.4688, 0.9063, 0.5, 0.875, 0.5312, 0.875, 0.5313, 0.9063, 0.5, 0.9063, 0.5312, 0.875, 0.5625, 0.875, 0.5625, 0.9063, 0.5313, 0.9063, 0.5625, 0.875, 0.5938, 0.875, 0.5938, 0.9063, 0.5625, 0.9063, 0.4063, 0.9062, 0.4375, 0.9063, 0.4375, 0.9375, 0.4063, 0.9375, 0.4375, 0.9063, 0.4688, 0.9063, 0.4688, 0.9375, 0.4375, 0.9375, 0.4688, 0.9063, 0.5, 0.9063, 0.5, 0.9375, 0.4688, 0.9375, 0.5, 0.9063, 0.5313, 0.9063, 0.5312, 0.9375, 0.5, 0.9375, 0.5313, 0.9063, 0.5625, 0.9063, 0.5625, 0.9375, 0.5312, 0.9375, 0.5625, 0.9063, 0.5938, 0.9063, 0.5938, 0.9375, 0.5625, 0.9375, 0.4063, 0.9375, 0.4375, 0.9375, 0.4375, 0.9688, 0.4063, 0.9688, 0.4375, 0.9375, 0.4688, 0.9375, 0.4688, 0.9688, 0.4375, 0.9688, 0.4688, 0.9375, 0.5, 0.9375, 0.5, 0.9688, 0.4688, 0.9688, 0.5, 0.9375, 0.5312, 0.9375, 0.5313, 0.9688, 0.5, 0.9688, 0.5312, 0.9375, 0.5625, 0.9375, 0.5625, 0.9688, 0.5313, 0.9688, 0.5625, 0.9375, 0.5938, 0.9375, 0.5938, 0.9688, 0.5625, 0.9688, 0.375, 0.75, 0.4063, 0.75, 0.4063, 0.7812, 0.375, 0.7813, 0.4063, 0.75, 0.4375, 0.75, 0.4375, 0.7813, 0.4063, 0.7812, 0.4375, 0.75, 0.4688, 0.75, 0.4688, 0.7813, 0.4375, 0.7813, 0.4688, 0.75, 0.5, 0.75, 0.5, 0.7813, 0.4688, 0.7813, 0.5, 0.75, 0.5312, 0.75, 0.5313, 0.7813, 0.5, 0.7813, 0.5312, 0.75, 0.5625, 0.75, 0.5625, 0.7812, 0.5313, 0.7813, 0.5625, 0.75, 0.5938, 0.75, 0.5938, 0.7812, 0.5625, 0.7812, 0.5938, 0.75, 0.625, 0.75, 0.625, 0.7813, 0.5938, 0.7812, 0.5938, 0.7812, 0.625, 0.7813, 0.625, 0.8125, 0.5938, 0.8125, 0.5938, 0.8125, 0.625, 0.8125, 0.625, 0.8438, 0.5938, 0.8438, 0.5938, 0.8438, 0.625, 0.8438, 0.625, 0.875, 0.5938, 0.875, 0.5938, 0.875, 0.625, 0.875, 0.625, 0.9063, 0.5938, 0.9063, 0.5938, 0.9063, 0.625, 0.9063, 0.625, 0.9375, 0.5938, 0.9375, 0.5938, 0.9375, 0.625, 0.9375, 0.625, 0.9688, 0.5938, 0.9688, 0.5938, 0.9688, 0.625, 0.9688, 0.625, 1.0, 0.5938, 1.0, 0.5625, 0.9688, 0.5938, 0.9688, 0.5938, 1.0, 0.5625, 1.0, 0.5313, 0.9688, 0.5625, 0.9688, 0.5625, 1.0, 0.5313, 1.0, 0.5, 0.9688, 0.5313, 0.9688, 0.5313, 1.0, 0.5, 1.0, 0.4688, 0.9688, 0.5, 0.9688, 0.5, 1.0, 0.4688, 1.0, 0.4375, 0.9688, 0.4688, 0.9688, 0.4688, 1.0, 0.4375, 1.0, 0.4063, 0.9688, 0.4375, 0.9688, 0.4375, 1.0, 0.4063, 1.0, 0.375, 0.9688, 0.4063, 0.9688, 0.4063, 1.0, 0.375, 1.0, 0.375, 0.9375, 0.4063, 0.9375, 0.4063, 0.9688, 0.375, 0.9688, 0.375, 0.9063, 0.4063, 0.9062, 0.4063, 0.9375, 0.375, 0.9375, 0.375, 0.875, 0.4063, 0.875, 0.4063, 0.9062, 0.375, 0.9063, 0.375, 0.8438, 0.4063, 0.8438, 0.4063, 0.875, 0.375, 0.875, 0.375, 0.8125, 0.4063, 0.8125, 0.4063, 0.8438, 0.375, 0.8438, 0.375, 0.7813, 0.4063, 0.7812, 0.4063, 0.8125, 0.375, 0.8125, 0.1563, 0.5313, 0.1875, 0.5313, 0.1875, 0.5625, 0.1563, 0.5625, 0.1875, 0.5313, 0.2188, 0.5313, 0.2188, 0.5625, 0.1875, 0.5625, 0.2188, 0.5313, 0.25, 0.5313, 0.25, 0.5625, 0.2188, 0.5625, 0.25, 0.5313, 0.2812, 0.5313, 0.2813, 0.5625, 0.25, 0.5625, 0.2812, 0.5313, 0.3125, 0.5313, 0.3125, 0.5625, 0.2813, 0.5625, 0.3125, 0.5313, 0.3438, 0.5313, 0.3438, 0.5625, 0.3125, 0.5625, 0.1563, 0.5625, 0.1875, 0.5625, 0.1875, 0.5938, 0.1562, 0.5938, 0.1875, 0.5625, 0.2188, 0.5625, 0.2188, 0.5938, 0.1875, 0.5938, 0.2188, 0.5625, 0.25, 0.5625, 0.25, 0.5938, 0.2188, 0.5938, 0.25, 0.5625, 0.2813, 0.5625, 0.2813, 0.5938, 0.25, 0.5938, 0.2813, 0.5625, 0.3125, 0.5625, 0.3125, 0.5938, 0.2813, 0.5938, 0.3125, 0.5625, 0.3438, 0.5625, 0.3438, 0.5938, 0.3125, 0.5938, 0.1562, 0.5938, 0.1875, 0.5938, 0.1875, 0.625, 0.1563, 0.625, 0.1875, 0.5938, 0.2188, 0.5938, 0.2188, 0.625, 0.1875, 0.625, 0.2188, 0.5938, 0.25, 0.5938, 0.25, 0.625, 0.2188, 0.625, 0.25, 0.5938, 0.2813, 0.5938, 0.2813, 0.625, 0.25, 0.625, 0.2813, 0.5938, 0.3125, 0.5938, 0.3125, 0.625, 0.2813, 0.625, 0.3125, 0.5938, 0.3438, 0.5938, 0.3438, 0.625, 0.3125, 0.625, 0.1563, 0.625, 0.1875, 0.625, 0.1875, 0.6563, 0.1562, 0.6562, 0.1875, 0.625, 0.2188, 0.625, 0.2188, 0.6563, 0.1875, 0.6563, 0.2188, 0.625, 0.25, 0.625, 0.25, 0.6563, 0.2188, 0.6563, 0.25, 0.625, 0.2813, 0.625, 0.2813, 0.6563, 0.25, 0.6563, 0.2813, 0.625, 0.3125, 0.625, 0.3125, 0.6563, 0.2813, 0.6563, 0.3125, 0.625, 0.3438, 0.625, 0.3438, 0.6563, 0.3125, 0.6563, 0.1562, 0.6562, 0.1875, 0.6563, 0.1875, 0.6875, 0.1563, 0.6875, 0.1875, 0.6563, 0.2188, 0.6563, 0.2188, 0.6875, 0.1875, 0.6875, 0.2188, 0.6563, 0.25, 0.6563, 0.25, 0.6875, 0.2188, 0.6875, 0.25, 0.6563, 0.2813, 0.6563, 0.2813, 0.6875, 0.25, 0.6875, 0.2813, 0.6563, 0.3125, 0.6563, 0.3125, 0.6875, 0.2813, 0.6875, 0.3125, 0.6563, 0.3438, 0.6563, 0.3438, 0.6875, 0.3125, 0.6875, 0.1563, 0.6875, 0.1875, 0.6875, 0.1875, 0.7188, 0.1563, 0.7188, 0.1875, 0.6875, 0.2188, 0.6875, 0.2188, 0.7188, 0.1875, 0.7188, 0.2188, 0.6875, 0.25, 0.6875, 0.25, 0.7188, 0.2188, 0.7188, 0.25, 0.6875, 0.2813, 0.6875, 0.2812, 0.7188, 0.25, 0.7188, 0.2813, 0.6875, 0.3125, 0.6875, 0.3125, 0.7188, 0.2812, 0.7188, 0.3125, 0.6875, 0.3438, 0.6875, 0.3438, 0.7188, 0.3125, 0.7188, 0.125, 0.5, 0.1563, 0.5, 0.1563, 0.5313, 0.125, 0.5313, 0.1563, 0.5, 0.1875, 0.5, 0.1875, 0.5313, 0.1563, 0.5313, 0.1875, 0.5, 0.2188, 0.5, 0.2188, 0.5313, 0.1875, 0.5313, 0.2188, 0.5, 0.25, 0.5, 0.25, 0.5313, 0.2188, 0.5313, 0.25, 0.5, 0.2813, 0.5, 0.2812, 0.5313, 0.25, 0.5313, 0.2813, 0.5, 0.3125, 0.5, 0.3125, 0.5313, 0.2812, 0.5313, 0.3125, 0.5, 0.3438, 0.5, 0.3438, 0.5313, 0.3125, 0.5313, 0.3438, 0.5, 0.375, 0.5, 0.375, 0.5313, 0.3438, 0.5313, 0.3438, 0.5313, 0.375, 0.5313, 0.375, 0.5625, 0.3438, 0.5625, 0.3438, 0.5625, 0.375, 0.5625, 0.375, 0.5938, 0.3438, 0.5938, 0.3438, 0.5938, 0.375, 0.5938, 0.375, 0.625, 0.3438, 0.625, 0.3438, 0.625, 0.375, 0.625, 0.375, 0.6563, 0.3438, 0.6563, 0.3438, 0.6563, 0.375, 0.6563, 0.375, 0.6875, 0.3438, 0.6875, 0.3438, 0.6875, 0.375, 0.6875, 0.375, 0.7188, 0.3438, 0.7188, 0.3438, 0.7188, 0.375, 0.7188, 0.375, 0.75, 0.3438, 0.75, 0.3125, 0.7188, 0.3438, 0.7188, 0.3438, 0.75, 0.3125, 0.75, 0.2812, 0.7188, 0.3125, 0.7188, 0.3125, 0.75, 0.2813, 0.75, 0.25, 0.7188, 0.2812, 0.7188, 0.2813, 0.75, 0.25, 0.75, 0.2188, 0.7188, 0.25, 0.7188, 0.25, 0.75, 0.2188, 0.75, 0.1875, 0.7188, 0.2188, 0.7188, 0.2188, 0.75, 0.1875, 0.75, 0.1563, 0.7188, 0.1875, 0.7188, 0.1875, 0.75, 0.1563, 0.75, 0.125, 0.7188, 0.1563, 0.7188, 0.1563, 0.75, 0.125, 0.75, 0.125, 0.6875, 0.1563, 0.6875, 0.1563, 0.7188, 0.125, 0.7188, 0.125, 0.6563, 0.1562, 0.6562, 0.1563, 0.6875, 0.125, 0.6875, 0.125, 0.625, 0.1563, 0.625, 0.1562, 0.6562, 0.125, 0.6563, 0.125, 0.5938, 0.1562, 0.5938, 0.1563, 0.625, 0.125, 0.625, 0.125, 0.5625, 0.1563, 0.5625, 0.1562, 0.5938, 0.125, 0.5938, 0.125, 0.5313, 0.1563, 0.5313, 0.1563, 0.5625, 0.125, 0.5625, 0.6562, 0.5313, 0.6875, 0.5313, 0.6875, 0.5625, 0.6563, 0.5625, 0.6875, 0.5313, 0.7188, 0.5313, 0.7188, 0.5625, 0.6875, 0.5625, 0.7188, 0.5313, 0.75, 0.5313, 0.75, 0.5625, 0.7188, 0.5625, 0.75, 0.5313, 0.7813, 0.5313, 0.7813, 0.5625, 0.75, 0.5625, 0.7813, 0.5313, 0.8125, 0.5313, 0.8125, 0.5625, 0.7813, 0.5625, 0.8125, 0.5313, 0.8438, 0.5313, 0.8438, 0.5625, 0.8125, 0.5625, 0.6563, 0.5625, 0.6875, 0.5625, 0.6875, 0.5938, 0.6563, 0.5938, 0.6875, 0.5625, 0.7188, 0.5625, 0.7187, 0.5938, 0.6875, 0.5938, 0.7188, 0.5625, 0.75, 0.5625, 0.75, 0.5938, 0.7187, 0.5938, 0.75, 0.5625, 0.7813, 0.5625, 0.7813, 0.5938, 0.75, 0.5938, 0.7813, 0.5625, 0.8125, 0.5625, 0.8125, 0.5938, 0.7813, 0.5938, 0.8125, 0.5625, 0.8438, 0.5625, 0.8438, 0.5938, 0.8125, 0.5938, 0.6563, 0.5938, 0.6875, 0.5938, 0.6875, 0.625, 0.6563, 0.625, 0.6875, 0.5938, 0.7187, 0.5938, 0.7188, 0.625, 0.6875, 0.625, 0.7187, 0.5938, 0.75, 0.5938, 0.75, 0.625, 0.7188, 0.625, 0.75, 0.5938, 0.7813, 0.5938, 0.7813, 0.625, 0.75, 0.625, 0.7813, 0.5938, 0.8125, 0.5938, 0.8125, 0.625, 0.7813, 0.625, 0.8125, 0.5938, 0.8438, 0.5938, 0.8438, 0.625, 0.8125, 0.625, 0.6563, 0.625, 0.6875, 0.625, 0.6875, 0.6563, 0.6563, 0.6563, 0.6875, 0.625, 0.7188, 0.625, 0.7187, 0.6563, 0.6875, 0.6563, 0.7188, 0.625, 0.75, 0.625, 0.75, 0.6563, 0.7187, 0.6563, 0.75, 0.625, 0.7813, 0.625, 0.7813, 0.6563, 0.75, 0.6563, 0.7813, 0.625, 0.8125, 0.625, 0.8125, 0.6563, 0.7813, 0.6563, 0.8125, 0.625, 0.8438, 0.625, 0.8438, 0.6562, 0.8125, 0.6563, 0.6563, 0.6563, 0.6875, 0.6563, 0.6875, 0.6875, 0.6562, 0.6875, 0.6875, 0.6563, 0.7187, 0.6563, 0.7188, 0.6875, 0.6875, 0.6875, 0.7187, 0.6563, 0.75, 0.6563, 0.75, 0.6875, 0.7188, 0.6875, 0.75, 0.6563, 0.7813, 0.6563, 0.7813, 0.6875, 0.75, 0.6875, 0.7813, 0.6563, 0.8125, 0.6563, 0.8125, 0.6875, 0.7813, 0.6875, 0.8125, 0.6563, 0.8438, 0.6562, 0.8438, 0.6875, 0.8125, 0.6875, 0.6562, 0.6875, 0.6875, 0.6875, 0.6875, 0.7188, 0.6562, 0.7188, 0.6875, 0.6875, 0.7188, 0.6875, 0.7188, 0.7188, 0.6875, 0.7188, 0.7188, 0.6875, 0.75, 0.6875, 0.75, 0.7188, 0.7188, 0.7188, 0.75, 0.6875, 0.7813, 0.6875, 0.7813, 0.7188, 0.75, 0.7188, 0.7813, 0.6875, 0.8125, 0.6875, 0.8125, 0.7188, 0.7813, 0.7188, 0.8125, 0.6875, 0.8438, 0.6875, 0.8438, 0.7188, 0.8125, 0.7188, 0.625, 0.5, 0.6563, 0.5, 0.6562, 0.5313, 0.625, 0.5313, 0.6563, 0.5, 0.6875, 0.5, 0.6875, 0.5313, 0.6562, 0.5313, 0.6875, 0.5, 0.7188, 0.5, 0.7188, 0.5313, 0.6875, 0.5313, 0.7188, 0.5, 0.75, 0.5, 0.75, 0.5313, 0.7188, 0.5313, 0.75, 0.5, 0.7813, 0.5, 0.7813, 0.5313, 0.75, 0.5313, 0.7813, 0.5, 0.8125, 0.5, 0.8125, 0.5313, 0.7813, 0.5313, 0.8125, 0.5, 0.8438, 0.5, 0.8438, 0.5313, 0.8125, 0.5313, 0.8438, 0.5, 0.875, 0.5, 0.875, 0.5313, 0.8438, 0.5313, 0.8438, 0.5313, 0.875, 0.5313, 0.875, 0.5625, 0.8438, 0.5625, 0.8438, 0.5625, 0.875, 0.5625, 0.875, 0.5938, 0.8438, 0.5938, 0.8438, 0.5938, 0.875, 0.5938, 0.875, 0.625, 0.8438, 0.625, 0.8438, 0.625, 0.875, 0.625, 0.875, 0.6563, 0.8438, 0.6562, 0.8438, 0.6562, 0.875, 0.6563, 0.875, 0.6875, 0.8438, 0.6875, 0.8438, 0.6875, 0.875, 0.6875, 0.875, 0.7188, 0.8438, 0.7188, 0.8438, 0.7188, 0.875, 0.7188, 0.875, 0.75, 0.8438, 0.75, 0.8125, 0.7188, 0.8438, 0.7188, 0.8438, 0.75, 0.8125, 0.75, 0.7813, 0.7188, 0.8125, 0.7188, 0.8125, 0.75, 0.7813, 0.75, 0.75, 0.7188, 0.7813, 0.7188, 0.7813, 0.75, 0.75, 0.75, 0.7188, 0.7188, 0.75, 0.7188, 0.75, 0.75, 0.7188, 0.75, 0.6875, 0.7188, 0.7188, 0.7188, 0.7188, 0.75, 0.6875, 0.75, 0.6562, 0.7188, 0.6875, 0.7188, 0.6875, 0.75, 0.6563, 0.75, 0.625, 0.7188, 0.6562, 0.7188, 0.6563, 0.75, 0.625, 0.75, 0.625, 0.6875, 0.6562, 0.6875, 0.6562, 0.7188, 0.625, 0.7188, 0.625, 0.6563, 0.6563, 0.6563, 0.6562, 0.6875, 0.625, 0.6875, 0.625, 0.625, 0.6563, 0.625, 0.6563, 0.6563, 0.625, 0.6563, 0.625, 0.5938, 0.6563, 0.5938, 0.6563, 0.625, 0.625, 0.625, 0.625, 0.5625, 0.6563, 0.5625, 0.6563, 0.5938, 0.625, 0.5938, 0.625, 0.5313, 0.6562, 0.5313, 0.6563, 0.5625, 0.625, 0.5625])
me_pet.update()
arm_armature = bpy.data.armatures.new('Armature')  # bones are not reproduced

# ---- objects
ob_pet = bpy.data.objects.new('Pet', me_pet)
ob_armature = bpy.data.objects.new('Armature', arm_armature)

# ---- transforms, parenting, visibility, modifiers, constraints
ob_pet.parent = ob_armature
ob_pet.location = (0.0, 0.0, 0.0)
_vg = ob_pet.vertex_groups.new(name='RootBone')
for _i, _w in zip([0, 2, 4, 6, 8, 9, 10, 11, 12, 13, 14, 15, 16, 17, 33, 34, 35, 36, 37, 38, 39, 40, 41, 42, 54, 55, 56, 57, 58, 59, 60, 61, 62, 63, 75, 76, 77, 78, 79, 80, 81, 82, 83, 84, 92, 93, 94, 99, 100, 101, 106, 107, 108, 113, 114, 115, 120, 121, 122, 127, 128, 129, 134, 135, 136, 141, 142, 143, 148, 149, 150, 155, 156, 157, 162, 163, 164, 169, 170, 171, 176, 177, 178, 183, 184, 185, 190, 191, 192, 197, 198, 199, 204, 205, 206, 211, 212, 213, 218, 219, 220, 225, 226, 227, 232, 233, 234, 239, 240, 241, 246, 247, 248, 253, 254, 255, 260, 261, 262, 267, 268, 269, 274, 275, 276, 281, 282, 283, 288, 289, 290, 291, 292, 293, 294, 295, 296, 297, 298, 299, 300, 301, 302, 303, 304, 305, 306, 307, 308, 309, 310, 311, 312, 313, 314, 315, 316, 317, 318, 319, 320, 321, 322, 323, 324, 325, 326, 327, 328, 329, 330, 331, 332, 333, 334, 335, 336], [0.07566, 0.07743, 0.07743, 0.07566, 0.08536, 0.09632, 0.1058, 0.1098, 0.1063, 0.09566, 0.08396, 0.06143, 0.04226, 0.01684, 0.01759, 0.04357, 0.06255, 0.08382, 0.09564, 0.1063, 0.1098, 0.1058, 0.09634, 0.0855, 0.01684, 0.04226, 0.06143, 0.08536, 0.09632, 0.1058, 0.1098, 0.1063, 0.09566, 0.08396, 0.01759, 0.04357, 0.06255, 0.08382, 0.09564, 0.1063, 0.1098, 0.1058, 0.09634, 0.0855, 0.0637, 0.04395, 0.01739, 0.06846, 0.04774, 0.01863, 0.07279, 0.05069, 0.01988, 0.07434, 0.05143, 0.02047, 0.07271, 0.05074, 0.02003, 0.06886, 0.04832, 0.01902, 0.06462, 0.04504, 0.01802, 0.06461, 0.04505, 0.01805, 0.0689, 0.04836, 0.01905, 0.07277, 0.05078, 0.02006, 0.07434, 0.05143, 0.02047, 0.07273, 0.05066, 0.01987, 0.06843, 0.04771, 0.0186, 0.06373, 0.04396, 0.01737, 0.0637, 0.04395, 0.01739, 0.06846, 0.04774, 0.01863, 0.07279, 0.05069, 0.01988, 0.07434, 0.05143, 0.02047, 0.07271, 0.05074, 0.02003, 0.06886, 0.04832, 0.01902, 0.06462, 0.04504, 0.01802, 0.06461, 0.04505, 0.01805, 0.0689, 0.04836, 0.01905, 0.07277, 0.05078, 0.02006, 0.07434, 0.05143, 0.02047, 0.07273, 0.05066, 0.01987, 0.06843, 0.04771, 0.0186, 0.06373, 0.04396, 0.01737, 0.1101, 0.1377, 0.1641, 0.1754, 0.1652, 0.1358, 0.1075, 0.1377, 0.2008, 0.2832, 0.3196, 0.2842, 0.1974, 0.1358, 0.1641, 0.2832, 0.5685, 0.703, 0.5658, 0.2842, 0.1652, 0.1754, 0.3196, 0.703, 0.9999, 0.703, 0.3196, 0.1754, 0.1652, 0.2842, 0.5658, 0.703, 0.5685, 0.2832, 0.1641, 0.1358, 0.1974, 0.2842, 0.3196, 0.2832, 0.2008, 0.1377, 0.1075, 0.1358, 0.1652, 0.1754, 0.1641, 0.1377, 0.1101]): _vg.add([_i], _w, 'REPLACE')
_vg = ob_pet.vertex_groups.new(name='Bone.001')
for _i, _w in zip([0, 1, 2, 3, 4, 5, 6, 7, 8, 9, 10, 11, 12, 13, 14, 15, 16, 17, 18, 19, 20, 21, 22, 23, 24, 25, 26, 27, 28, 29, 30, 31, 32, 33, 34, 35, 36, 37, 38, 39, 40, 41, 42, 43, 44, 45, 46, 47, 48, 49, 50, 51, 52, 53, 54, 55, 56, 57, 58, 59, 60, 61, 62, 63, 64, 65, 66, 67, 68, 69, 70, 71, 72, 73, 74, 75, 76, 77, 78, 79, 80, 81, 82, 83, 84, 85, 86, 87, 88, 89, 90, 91, 92, 93, 94, 95, 96, 97, 98, 99, 100, 101, 102, 103, 104, 105, 106, 107, 108, 109, 110, 111, 112, 113, 114, 115, 116, 117, 118, 119, 120, 121, 122, 123, 124, 125, 126, 127, 128, 129, 130, 131, 132, 133, 134, 135, 136, 137, 138, 139, 140, 141, 142, 143, 144, 145, 146, 147, 148, 149, 150, 151, 152, 153, 154, 155, 156, 157, 158, 159, 160, 161, 162, 163, 164, 165, 166, 167, 168, 169, 170, 171, 172, 173, 174, 175, 176, 177, 178, 179, 180, 181, 182, 183, 184, 185, 186, 187, 188, 189, 190, 191, 192, 193, 194, 195, 196, 197, 198, 199, 200, 201, 202, 203, 204, 205, 206, 207, 208, 209, 210, 211, 212, 213, 214, 215, 216, 217, 218, 219, 220, 221, 222, 223, 224, 225, 226, 227, 228, 229, 230, 231, 232, 233, 234, 235, 236, 237, 238, 239, 240, 241, 242, 243, 244, 245, 246, 247, 248, 249, 250, 251, 252, 253, 254, 255, 256, 257, 258, 259, 260, 261, 262, 263, 264, 265, 266, 267, 268, 269, 270, 271, 272, 273, 274, 275, 276, 277, 278, 279, 280, 281, 282, 283, 284, 285, 286, 287, 288, 289, 290, 291, 292, 293, 294, 295, 296, 297, 298, 299, 300, 301, 302, 303, 304, 305, 306, 307, 308, 309, 310, 311, 313, 314, 315, 316, 317, 318, 319, 320, 321, 322, 323, 324, 325, 326, 327, 328, 329, 330, 331, 332, 333, 334, 335, 336, 337, 338, 339, 340, 341, 342, 343, 344, 345, 346, 347, 348, 349, 350, 351, 352, 356, 357, 358, 359, 363, 364, 365, 366, 370, 371, 372, 373, 374, 375, 376, 377, 378, 379, 380, 381, 382, 383, 384, 385], [0.8423, 0.213, 0.8411, 0.214, 0.8411, 0.214, 0.8423, 0.213, 0.8404, 0.8368, 0.8322, 0.8299, 0.8317, 0.8372, 0.8413, 0.8398, 0.8248, 0.7896, 0.7237, 0.6091, 0.4164, 0.2849, 0.1835, 0.1537, 0.1337, 0.1266, 0.1337, 0.1536, 0.1837, 0.2853, 0.4166, 0.6091, 0.7236, 0.7894, 0.8243, 0.839, 0.8415, 0.8373, 0.8317, 0.8299, 0.8322, 0.8367, 0.8402, 0.1839, 0.1536, 0.1334, 0.1266, 0.134, 0.1538, 0.1833, 0.2849, 0.4164, 0.6091, 0.7237, 0.7896, 0.8248, 0.8398, 0.8404, 0.8368, 0.8322, 0.8299, 0.8317, 0.8372, 0.8413, 0.1835, 0.1537, 0.1337, 0.1266, 0.1337, 0.1536, 0.1837, 0.2853, 0.4166, 0.6091, 0.7236, 0.7894, 0.8243, 0.839, 0.8415, 0.8373, 0.8317, 0.8299, 0.8322, 0.8367, 0.8402, 0.1839, 0.1536, 0.1334, 0.1266, 0.134, 0.1538, 0.1833, 0.8406, 0.826, 0.7907, 0.7242, 0.6073, 0.408, 0.271, 0.8414, 0.8284, 0.7933, 0.7252, 0.6036, 0.3911, 0.2465, 0.8413, 0.8303, 0.7957, 0.7263, 0.6003, 0.3762, 0.2271, 0.8414, 0.8311, 0.7967, 0.7267, 0.5987, 0.37, 0.2196, 0.8415, 0.8303, 0.7956, 0.7261, 0.6002, 0.3763, 0.2272, 0.8412, 0.8282, 0.7931, 0.725, 0.6034, 0.3913, 0.2467, 0.84, 0.8256, 0.7905, 0.7239, 0.6071, 0.4083, 0.2715, 0.84, 0.8256, 0.7905, 0.7241, 0.6073, 0.4081, 0.2713, 0.8411, 0.8282, 0.7931, 0.7252, 0.6036, 0.3912, 0.2465, 0.8414, 0.8302, 0.7956, 0.7263, 0.6003, 0.3763, 0.2271, 0.8414, 0.8311, 0.7967, 0.7267, 0.5987, 0.37, 0.2196, 0.8414, 0.8304, 0.7957, 0.7262, 0.6002, 0.3763, 0.2272, 0.8415, 0.8284, 0.7933, 0.725, 0.6034, 0.3913, 0.2467, 0.8407, 0.826, 0.7908, 0.724, 0.607, 0.4082, 0.2712, 0.8406, 0.826, 0.7907, 0.7242, 0.6073, 0.408, 0.271, 0.8414, 0.8284, 0.7933, 0.7252, 0.6036, 0.3911, 0.2465, 0.8413, 0.8303, 0.7957, 0.7263, 0.6003, 0.3762, 0.2271, 0.8414, 0.8311, 0.7967, 0.7267, 0.5987, 0.37, 0.2196, 0.8415, 0.8303, 0.7956, 0.7261, 0.6002, 0.3763, 0.2272, 0.8412, 0.8282, 0.7931, 0.725, 0.6034, 0.3913, 0.2467, 0.84, 0.8256, 0.7905, 0.7239, 0.6071, 0.4083, 0.2715, 0.84, 0.8256, 0.7905, 0.7241, 0.6073, 0.4081, 0.2713, 0.8411, 0.8282, 0.7931, 0.7252, 0.6036, 0.3912, 0.2465, 0.8414, 0.8302, 0.7956, 0.7263, 0.6003, 0.3763, 0.2271, 0.8414, 0.8311, 0.7967, 0.7267, 0.5987, 0.37, 0.2196, 0.8414, 0.8304, 0.7957, 0.7262, 0.6002, 0.3763, 0.2272, 0.8415, 0.8284, 0.7933, 0.725, 0.6034, 0.3913, 0.2467, 0.8407, 0.826, 0.7908, 0.724, 0.607, 0.4082, 0.2712, 0.83, 0.8127, 0.7928, 0.7838, 0.7918, 0.8146, 0.8324, 0.8128, 0.7628, 0.6891, 0.6559, 0.688, 0.7662, 0.8145, 0.7928, 0.6891, 0.4148, 0.2858, 0.4175, 0.688, 0.7918, 0.7839, 0.6559, 0.2858, 0.2858, 0.6559, 0.7839, 0.7918, 0.688, 0.4175, 0.2858, 0.4148, 0.6891, 0.7928, 0.8145, 0.7662, 0.688, 0.6559, 0.6891, 0.7628, 0.8128, 0.8324, 0.8146, 0.7918, 0.7838, 0.7928, 0.8127, 0.83, 0.1314, 0.09791, 0.07805, 0.07131, 0.07784, 0.09739, 0.1305, 0.09786, 0.06329, 0.03699, 0.02343, 0.0368, 0.06298, 0.09742, 0.07798, 0.03696, 0.03682, 0.07789, 0.0713, 0.02342, 0.02342, 0.0713, 0.07789, 0.03682, 0.03696, 0.07798, 0.09742, 0.06298, 0.0368, 0.02343, 0.03699, 0.06329, 0.09786, 0.1305, 0.09739, 0.07784, 0.07131, 0.07805, 0.09791, 0.1314]): _vg.add([_i], _w, 'REPLACE')
_vg = ob_pet.vertex_groups.new(name='Bone.002')
for _i, _w in zip([0, 1, 2, 3, 4, 5, 6, 7, 8, 9, 10, 11, 12, 13, 14, 15, 16, 17, 18, 19, 20, 21, 22, 23, 24, 25, 26, 27, 28, 29, 30, 31, 32, 33, 34, 35, 36, 37, 38, 39, 40, 41, 42, 43, 44, 45, 46, 47, 48, 49, 50, 51, 52, 53, 54, 55, 56, 57, 58, 59, 60, 61, 62, 63, 64, 65, 66, 67, 68, 69, 70, 71, 72, 73, 74, 75, 76, 77, 78, 79, 80, 81, 82, 83, 84, 85, 86, 87, 88, 89, 90, 91, 92, 93, 94, 95, 96, 97, 98, 99, 100, 101, 102, 103, 104, 105, 106, 107, 108, 109, 110, 111, 112, 113, 114, 115, 116, 117, 118, 119, 120, 121, 122, 123, 124, 125, 126, 127, 128, 129, 130, 131, 132, 133, 134, 135, 136, 137, 138, 139, 140, 141, 142, 143, 144, 145, 146, 147, 148, 149, 150, 151, 152, 153, 154, 155, 156, 157, 158, 159, 160, 161, 162, 163, 164, 165, 166, 167, 168, 169, 170, 171, 172, 173, 174, 175, 176, 177, 178, 179, 180, 181, 182, 183, 184, 185, 186, 187, 188, 189, 190, 191, 192, 193, 194, 195, 196, 197, 198, 199, 200, 201, 202, 203, 204, 205, 206, 207, 208, 209, 210, 211, 212, 213, 214, 215, 216, 217, 218, 219, 220, 221, 222, 223, 224, 225, 226, 227, 228, 229, 230, 231, 232, 233, 234, 235, 236, 237, 238, 239, 240, 241, 242, 243, 244, 245, 246, 247, 248, 249, 250, 251, 252, 253, 254, 255, 256, 257, 258, 259, 260, 261, 262, 263, 264, 265, 266, 267, 268, 269, 270, 271, 272, 273, 274, 275, 276, 277, 278, 279, 280, 281, 282, 283, 284, 285, 286, 287, 288, 289, 290, 291, 292, 293, 294, 295, 296, 300, 301, 302, 308, 309, 315, 316, 322, 323, 324, 328, 329, 330, 331, 332, 333, 334, 335, 336, 337, 338, 339, 340, 341, 342, 343, 344, 345, 346, 347, 348, 349, 350, 351, 352, 353, 354, 355, 356, 357, 358, 359, 360, 362, 363, 364, 365, 366, 367, 368, 369, 370, 371, 372, 373, 374, 375, 376, 377, 378, 379, 380, 381, 382, 383, 384, 385], [0.06934, 0.6064, 0.06886, 0.6022, 0.06886, 0.6022, 0.06934, 0.6064, 0.06271, 0.05649, 0.0523, 0.05084, 0.05234, 0.05669, 0.06314, 0.08348, 0.1092, 0.1498, 0.2141, 0.318, 0.4875, 0.5807, 0.6072, 0.5922, 0.5648, 0.5545, 0.5665, 0.5928, 0.6052, 0.5787, 0.4866, 0.3176, 0.2138, 0.1495, 0.1089, 0.08315, 0.06308, 0.05667, 0.05234, 0.05085, 0.05231, 0.05651, 0.06278, 0.6045, 0.5928, 0.5676, 0.5544, 0.5635, 0.5921, 0.6078, 0.5807, 0.4875, 0.318, 0.2141, 0.1498, 0.1092, 0.08348, 0.06271, 0.05649, 0.0523, 0.05084, 0.05234, 0.05669, 0.06314, 0.6072, 0.5922, 0.5648, 0.5545, 0.5665, 0.5928, 0.6052, 0.5787, 0.4866, 0.3176, 0.2138, 0.1495, 0.1089, 0.08315, 0.06308, 0.05667, 0.05234, 0.05085, 0.05231, 0.05651, 0.06278, 0.6045, 0.5928, 0.5676, 0.5544, 0.5635, 0.5921, 0.6078, 0.08084, 0.1074, 0.1485, 0.2136, 0.3194, 0.494, 0.5879, 0.07614, 0.1037, 0.1456, 0.2122, 0.3216, 0.5058, 0.5968, 0.07249, 0.1004, 0.1428, 0.2108, 0.3234, 0.5153, 0.5999, 0.0711, 0.09905, 0.1416, 0.2102, 0.3243, 0.5194, 0.6011, 0.0724, 0.1003, 0.1428, 0.2108, 0.3234, 0.5152, 0.6004, 0.07593, 0.1035, 0.1455, 0.2122, 0.3214, 0.5051, 0.596, 0.08054, 0.1072, 0.1483, 0.2134, 0.319, 0.4928, 0.5858, 0.08058, 0.1072, 0.1483, 0.2133, 0.319, 0.4933, 0.5865, 0.07599, 0.1035, 0.1455, 0.2121, 0.3214, 0.5054, 0.5964, 0.07243, 0.1004, 0.1428, 0.2107, 0.3233, 0.5152, 0.6003, 0.07111, 0.09906, 0.1416, 0.2102, 0.3243, 0.5194, 0.601, 0.07246, 0.1004, 0.1429, 0.2109, 0.3235, 0.5153, 0.6, 0.07608, 0.1036, 0.1456, 0.2123, 0.3217, 0.5055, 0.5964, 0.08079, 0.1074, 0.1485, 0.2137, 0.3194, 0.4935, 0.5872, 0.08084, 0.1074, 0.1485, 0.2136, 0.3194, 0.494, 0.5879, 0.07614, 0.1037, 0.1456, 0.2122, 0.3216, 0.5058, 0.5968, 0.07249, 0.1004, 0.1428, 0.2108, 0.3234, 0.5153, 0.5999, 0.0711, 0.09905, 0.1416, 0.2102, 0.3243, 0.5194, 0.6011, 0.0724, 0.1003, 0.1428, 0.2108, 0.3234, 0.5152, 0.6004, 0.07593, 0.1035, 0.1455, 0.2122, 0.3214, 0.5051, 0.596, 0.08054, 0.1072, 0.1483, 0.2134, 0.319, 0.4928, 0.5858, 0.08058, 0.1072, 0.1483, 0.2133, 0.319, 0.4933, 0.5865, 0.07599, 0.1035, 0.1455, 0.2121, 0.3214, 0.5054, 0.5964, 0.07243, 0.1004, 0.1428, 0.2107, 0.3233, 0.5152, 0.6003, 0.07111, 0.09906, 0.1416, 0.2102, 0.3243, 0.5194, 0.601, 0.07246, 0.1004, 0.1429, 0.2109, 0.3235, 0.5153, 0.6, 0.07608, 0.1036, 0.1456, 0.2123, 0.3217, 0.5055, 0.5964, 0.08079, 0.1074, 0.1485, 0.2137, 0.3194, 0.4935, 0.5872, 0.05062, 0.03371, 0.02264, 0.01879, 0.02263, 0.03386, 0.0508, 0.03368, 0.01149, 0.01156, 0.03387, 0.02262, 0.02264, 0.01879, 0.01879, 0.02264, 0.02262, 0.03387, 0.01156, 0.01149, 0.03368, 0.0508, 0.03386, 0.02263, 0.01879, 0.02264, 0.03371, 0.05062, 0.563, 0.4829, 0.3629, 0.3265, 0.3617, 0.4893, 0.5686, 0.483, 0.3117, 0.2066, 0.172, 0.2061, 0.309, 0.4892, 0.3632, 0.2067, 0.1076, 0.06614, 0.1076, 0.206, 0.3615, 0.3265, 0.1721, 0.06614, 0.06614, 0.1721, 0.3265, 0.3615, 0.206, 0.1076, 0.06614, 0.1076, 0.2067, 0.3632, 0.4892, 0.309, 0.2061, 0.172, 0.2066, 0.3117, 0.483, 0.5686, 0.4893, 0.3617, 0.3264, 0.3629, 0.4829, 0.563]): _vg.add([_i], _w, 'REPLACE')
_vg = ob_pet.vertex_groups.new(name='Bone.003')
for _i, _w in zip([1, 3, 5, 7, 17, 18, 19, 20, 21, 22, 23, 24, 25, 26, 27, 28, 29, 30, 31, 32, 33, 43, 44, 45, 46, 47, 48, 49, 50, 51, 52, 53, 54, 64, 65, 66, 67, 68, 69, 70, 71, 72, 73, 74, 75, 85, 86, 87, 88, 89, 90, 91, 94, 95, 96, 97, 98, 101, 102, 103, 104, 105, 108, 109, 110, 111, 112, 115, 116, 117, 118, 119, 122, 123, 124, 125, 126, 129, 130, 131, 132, 133, 136, 137, 138, 139, 140, 143, 144, 145, 146, 147, 150, 151, 152, 153, 154, 157, 158, 159, 160, 161, 164, 165, 166, 167, 168, 171, 172, 173, 174, 175, 178, 179, 180, 181, 182, 185, 186, 187, 188, 189, 192, 193, 194, 195, 196, 199, 200, 201, 202, 203, 206, 207, 208, 209, 210, 213, 214, 215, 216, 217, 220, 221, 222, 223, 224, 227, 228, 229, 230, 231, 234, 235, 236, 237, 238, 241, 242, 243, 244, 245, 248, 249, 250, 251, 252, 255, 256, 257, 258, 259, 262, 263, 264, 265, 266, 269, 270, 271, 272, 273, 276, 277, 278, 279, 280, 283, 284, 285, 286, 287, 337, 338, 339, 340, 341, 342, 343, 344, 345, 346, 347, 348, 349, 350, 351, 352, 353, 354, 355, 356, 357, 358, 359, 360, 361, 362, 363, 364, 365, 366, 367, 368, 369, 370, 371, 372, 373, 374, 375, 376, 377, 378, 379, 380, 381, 382, 383, 384, 385], [0.1751, 0.1783, 0.1783, 0.1751, 0.004417, 0.02725, 0.0567, 0.08513, 0.1269, 0.2046, 0.2501, 0.2981, 0.3156, 0.2963, 0.2496, 0.2063, 0.1284, 0.08579, 0.05702, 0.02758, 0.004589, 0.2068, 0.2497, 0.2955, 0.3156, 0.299, 0.2502, 0.2041, 0.1269, 0.08513, 0.0567, 0.02725, 0.004417, 0.2046, 0.2501, 0.2981, 0.3156, 0.2963, 0.2496, 0.2063, 0.1284, 0.08579, 0.05702, 0.02758, 0.004589, 0.2068, 0.2497, 0.2955, 0.3156, 0.299, 0.2502, 0.2041, 0.004148, 0.02744, 0.05736, 0.08729, 0.134, 0.003602, 0.02806, 0.0591, 0.09291, 0.1504, 0.003094, 0.02874, 0.06095, 0.09878, 0.1672, 0.002883, 0.02906, 0.06176, 0.1012, 0.1737, 0.003161, 0.02888, 0.06102, 0.09871, 0.1665, 0.003741, 0.02838, 0.05938, 0.09333, 0.1508, 0.004328, 0.02786, 0.05778, 0.08814, 0.1356, 0.004301, 0.02774, 0.05764, 0.08785, 0.1351, 0.003709, 0.02826, 0.05927, 0.09318, 0.1506, 0.003144, 0.02883, 0.06101, 0.09879, 0.1668, 0.00288, 0.02906, 0.06176, 0.1012, 0.1737, 0.003105, 0.02879, 0.06095, 0.09867, 0.1669, 0.00363, 0.02818, 0.0592, 0.09305, 0.1505, 0.004173, 0.02756, 0.0575, 0.0876, 0.1345, 0.004148, 0.02744, 0.05736, 0.08729, 0.134, 0.003602, 0.02806, 0.0591, 0.09291, 0.1504, 0.003094, 0.02874, 0.06095, 0.09878, 0.1672, 0.002883, 0.02906, 0.06176, 0.1012, 0.1737, 0.003161, 0.02888, 0.06102, 0.09871, 0.1665, 0.003741, 0.02838, 0.05938, 0.09333, 0.1508, 0.004328, 0.02786, 0.05778, 0.08814, 0.1356, 0.004301, 0.02774, 0.05764, 0.08785, 0.1351, 0.003709, 0.02826, 0.05927, 0.09318, 0.1506, 0.003144, 0.02883, 0.06101, 0.09879, 0.1668, 0.00288, 0.02906, 0.06176, 0.1012, 0.1737, 0.003105, 0.02879, 0.06095, 0.09867, 0.1669, 0.00363, 0.02818, 0.0592, 0.09305, 0.1505, 0.004173, 0.02756, 0.0575, 0.0876, 0.1345, 0.3022, 0.4167, 0.557, 0.6004, 0.5584, 0.4107, 0.2975, 0.4166, 0.6233, 0.7488, 0.7903, 0.7494, 0.6264, 0.4108, 0.5568, 0.7487, 0.869, 0.9195, 0.869, 0.7494, 0.5586, 0.6004, 0.7903, 0.9195, 0.9967, 0.9195, 0.7903, 0.6004, 0.5586, 0.7494, 0.869, 0.9195, 0.869, 0.7487, 0.5568, 0.4108, 0.6264, 0.7494, 0.7903, 0.7488, 0.6233, 0.4166, 0.2975, 0.4107, 0.5584, 0.6004, 0.557, 0.4167, 0.3022]): _vg.add([_i], _w, 'REPLACE')
_m = ob_pet.modifiers.new('Armature', 'ARMATURE')
_m.object = ob_armature
ob_armature.location = (0.0, 0.0, 0.0)
ob_armature.show_in_front = True

# ---- collection membership
col_collection.objects.link(ob_pet)
col_collection.objects.link(ob_armature)

# ---- scene / render settings (as saved in the file)
scene.frame_start = 1; scene.frame_end = 250; scene.frame_set(1)
scene.render.engine = 'BLENDER_EEVEE_NEXT'
bpy.context.view_layer.update()

# ---- added for rendering (the .blend has no active camera and no usable light): camera, sun
cam_auto = bpy.data.cameras.new('AutoCamera')
cam_auto.lens = 50.0
cam_auto.sensor_width = 36.0
cam_auto.clip_end = 1000.0
ob_auto_camera = bpy.data.objects.new('AutoCamera', cam_auto)
scene.collection.objects.link(ob_auto_camera)
ob_auto_camera.location = (3.39367, -4.0724, 3.76369)
ob_auto_camera.rotation_euler = (1.09748, -7.21219e-08, 0.694738)
scene.camera = ob_auto_camera
light_auto_sun = bpy.data.lights.new('AutoSun', 'SUN')
light_auto_sun.energy = 3.0
light_auto_sun.angle = 0.0523599
ob_auto_sun = bpy.data.objects.new('AutoSun', light_auto_sun)
scene.collection.objects.link(ob_auto_sun)
ob_auto_sun.rotation_euler = (0.872665, 0.174533, 0.523599)
bpy.context.view_layer.update()
